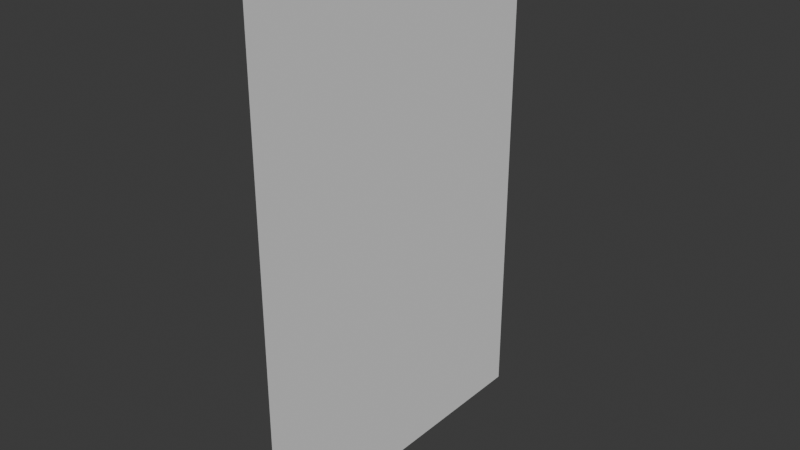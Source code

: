 # Source: Poster.blend  (saved by Blender 4.1.24; exported with 4.5.12 LTS)
import bpy
from mathutils import Matrix  # noqa: F401  (used for matrix-valued properties, if any)

bpy.ops.wm.read_factory_settings(use_empty=True)
scene = bpy.context.scene
scene.name = 'Scene'

# ---- collections
col_collection = bpy.data.collections.new('Collection'); scene.collection.children.link(col_collection)

# ---- world
world_world = bpy.data.worlds.new('World'); scene.world = world_world
world_world.use_nodes = True; world_world.node_tree.nodes.clear()
_N = world_world.node_tree.nodes; _L = world_world.node_tree.links
n0 = _N.new('ShaderNodeOutputWorld'); n0.name = 'World Output'; n0.location = (300, 300)
n1 = _N.new('ShaderNodeBackground'); n1.name = 'Background'; n1.location = (10, 300)
n1.inputs[0].default_value = (0.05088, 0.05088, 0.05088, 1.0)
_L.new(n1.outputs[0], n0.inputs[0])
n0.is_active_output = True
world_world.color = (0.05088, 0.05088, 0.05088)
world_world.use_sun_shadow = False
world_world.sun_shadow_jitter_overblur = 0.0

# ---- meshes
me_plane = bpy.data.meshes.new('Plane')
me_plane.from_pydata([(-1.34, -0.56, 5.889e-08), (0.34, -0.56, 1.661e-08), (-1.34, 0.56, 5.889e-08), (0.34, 0.56, 1.661e-08)], [], [(0, 1, 3, 2)])
_uv = me_plane.uv_layers.new(name='UVMap')
_uv.uv.foreach_set('vector', [2.086e-07, 1.0, -2.384e-07, 5.96e-08, 1.0, 0.0, 1.0, 1.0])
me_plane.update()

# ---- objects
ob_plane = bpy.data.objects.new('Plane', me_plane)

# ---- transforms, parenting, visibility, modifiers, constraints
ob_plane.location = (0.0, 0.0, 0.0)
ob_plane.rotation_euler = (-0.0, 1.571, 0.0)

# ---- collection membership
col_collection.objects.link(ob_plane)

# ---- scene / render settings (as saved in the file)
scene.frame_start = 1; scene.frame_end = 250; scene.frame_set(1)
scene.render.engine = 'BLENDER_EEVEE_NEXT'
scene.cycles.sampling_pattern = 'TABULATED_SOBOL'
scene.eevee.ray_tracing_options.trace_max_roughness = 0.0
bpy.context.view_layer.update()

# ---- added for rendering (the .blend has no active camera and no usable light): camera, sun
cam_auto = bpy.data.cameras.new('AutoCamera')
cam_auto.lens = 50.0
cam_auto.sensor_width = 36.0
cam_auto.clip_end = 1000.0
ob_auto_camera = bpy.data.objects.new('AutoCamera', cam_auto)
scene.collection.objects.link(ob_auto_camera)
ob_auto_camera.location = (1.86813, -2.24176, 1.9945)
ob_auto_camera.rotation_euler = (1.09748, -7.21219e-08, 0.694738)
scene.camera = ob_auto_camera
light_auto_sun = bpy.data.lights.new('AutoSun', 'SUN')
light_auto_sun.energy = 3.0
light_auto_sun.angle = 0.0523599
ob_auto_sun = bpy.data.objects.new('AutoSun', light_auto_sun)
scene.collection.objects.link(ob_auto_sun)
ob_auto_sun.rotation_euler = (0.872665, 0.174533, 0.523599)
bpy.context.view_layer.update()
